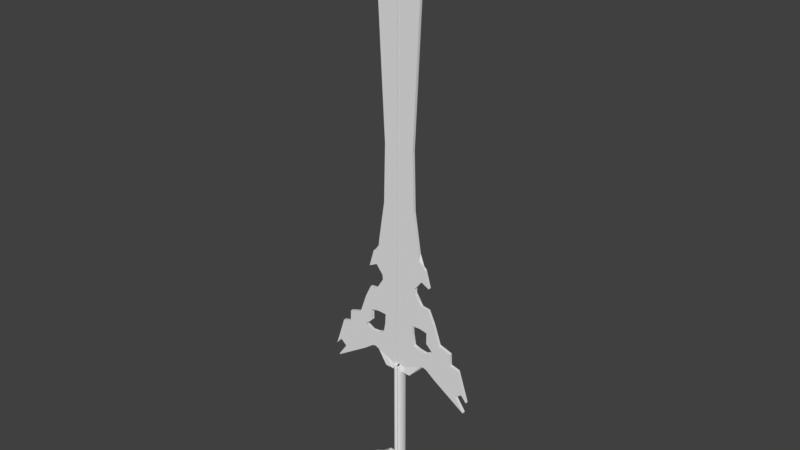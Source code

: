 # Source: Sword1.blend  (saved by Blender 2.77.0; exported with 4.5.12 LTS)
import bpy
from mathutils import Matrix  # noqa: F401  (used for matrix-valued properties, if any)

bpy.ops.wm.read_factory_settings(use_empty=True)
scene = bpy.context.scene
scene.name = 'Scene'

# ---- collections
col_collection_1 = bpy.data.collections.new('Collection 1'); scene.collection.children.link(col_collection_1)

# ---- world
world_world = bpy.data.worlds.new('World'); scene.world = world_world
world_world.color = (0.05088, 0.05088, 0.05088)
world_world.use_sun_shadow = False
world_world.sun_shadow_jitter_overblur = 0.0
world_world.cycles.sampling_method = 'MANUAL'

# ---- meshes
me_cube_001 = bpy.data.meshes.new('Cube.001')
me_cube_001.from_pydata([(1.058, 0.07105, -0.4338), (0.6084, -0.1094, 0.8911), (0.4872, 0.07105, -0.4587), (0.02923, -0.1094, 0.8909), (1.526, 0.07105, -0.3364), (1.526, -0.1094, -0.3364), (1.38, 0.07105, -0.4677), (1.38, -0.1094, -0.471), (1.38, 0.07105, -0.3364), (1.38, -0.1094, -0.3364), (1.38, 0.07105, -0.4689), (1.38, -0.1094, -0.4684), (0.02923, 0.07105, 1.027), (0.02923, 0.1905, -0.969), (0.02923, -0.1094, 1.027), (0.02923, -0.2083, -0.969), (0.02923, -0.1094, -0.3364), (0.02923, 0.07105, -0.3364), (0.02923, -0.2083, -0.4931), (0.02923, 0.1905, -0.4931), (1.934, -0.1094, -0.3497), (1.934, 0.07105, -0.3497), (2.462, 0.07105, -0.5447), (2.462, -0.1094, -0.5447), (1.106, 0.07105, -0.2258), (1.106, -0.1094, -0.2258), (0.02923, 0.07105, -0.2284), (0.02923, -0.1094, -0.2284), (1.307, 0.07105, -0.2704), (1.307, -0.1094, -0.2704), (0.02923, 0.07105, -0.2719), (0.02923, -0.1094, -0.2719), (0.07509, 0.07105, 1.027), (0.8059, -0.2083, -0.969), (0.8059, -0.1094, -0.3043), (0.8059, -0.1094, -0.4482), (0.8059, 0.1905, -0.969), (0.07509, -0.1094, 1.027), (0.8059, 0.07105, -0.3043), (0.8059, 0.07105, -0.4482), (0.6484, -0.1094, -0.2269), (0.6484, 0.07105, -0.2269), (0.7641, -0.1094, -0.271), (0.7641, 0.07105, -0.271), (0.5154, 0.1905, -0.9253), (0.07687, -0.1094, 1.027), (0.5154, 0.07105, -0.3056), (0.459, 0.1905, -0.4931), (0.4168, 0.07105, -0.2275), (0.4892, 0.07105, -0.2714), (0.07687, 0.07105, 1.027), (0.5154, -0.2083, -0.9253), (0.5154, -0.1094, -0.3056), (0.459, -0.2083, -0.4931), (0.4168, -0.1094, -0.2275), (0.4892, -0.1094, -0.2714), (0.2382, 0.07105, 0.9168), (0.02923, -0.1094, -0.4764), (1.058, -0.1094, -0.3095), (1.058, -0.1094, -0.446), (0.8493, -0.1094, -0.2227), (1.003, -0.1094, -0.2707), (0.2492, 0.07105, -0.4721), (0.3431, 0.07105, 0.9169), (1.058, 0.07105, -0.3095), (1.058, 0.07105, -0.446), (0.8493, 0.07105, -0.2227), (1.003, 0.07105, -0.2707), (0.02923, 0.07105, -0.4021), (0.8059, 0.07105, -0.3834), (0.5966, 0.07105, -0.3756), (1.284, 0.07105, -0.3713), (0.02923, -0.1094, -0.4026), (0.8059, -0.1094, -0.384), (0.5966, -0.1094, -0.3762), (1.284, -0.1094, -0.3719), (0.02923, 0.07105, -0.3692), (0.5357, 0.07105, -0.3406), (1.058, 0.07105, -0.348), (0.02923, -0.1094, -0.3695), (0.5357, -0.1094, -0.3409), (1.058, -0.1094, -0.3483), (2.559, 0.07105, -0.5007), (2.559, -0.1094, -0.5007), (1.116, 0.07105, -0.2261), (1.116, -0.1094, -0.2261), (0.02923, 0.07105, -0.184), (0.02923, -0.1094, -0.184), (0.6148, 0.07105, -0.1826), (0.6148, -0.1094, -0.1826), (0.4202, 0.07105, -0.1831), (0.4202, -0.1094, -0.1831), (0.8567, -0.1094, -0.223), (0.8567, 0.07105, -0.223), (1.123, 0.07105, -0.1475), (1.123, -0.1094, -0.1475), (0.02923, 0.07105, -0.1499), (0.02923, -0.1094, -0.1499), (0.7376, 0.07105, -0.1485), (0.7376, -0.1094, -0.1485), (0.4229, 0.07105, -0.1491), (0.4229, -0.1094, -0.1491), (0.8624, -0.1094, -0.1368), (0.8624, 0.07105, -0.1368), (1.119, 0.07105, -0.1497), (1.119, -0.1094, -0.1497), (0.02923, 0.07105, -0.167), (0.02923, -0.1094, -0.167), (0.6273, 0.07105, -0.1656), (0.6273, -0.1094, -0.1656), (0.4216, 0.07105, -0.1661), (0.4216, -0.1094, -0.1661), (0.8595, -0.1094, -0.1357), (0.8595, 0.07105, -0.1357), (0.9689, 0.07105, -0.09155), (0.9689, -0.1094, -0.09155), (0.02923, 0.07105, -0.09384), (0.02923, -0.1094, -0.09384), (0.7612, 0.07105, -0.06472), (0.7612, -0.1094, -0.06472), (0.4273, 0.07105, -0.09302), (0.4273, -0.1094, -0.09302), (0.8717, -0.1094, -0.08129), (0.8717, 0.07105, -0.08129), (0.02923, -0.1094, 0.2827), (0.02923, 0.07105, 0.2827), (0.02923, 0.07105, -0.04547), (0.02923, -0.1094, -0.04547), (0.7437, 0.07105, -0.04421), (0.7437, -0.1094, -0.04421), (0.4311, 0.07105, -0.04468), (0.4311, -0.1094, -0.04468), (0.2305, 0.07105, -0.2717), (0.1988, 0.07105, -0.228), (0.03521, -0.3466, -0.4761), (0.03521, -0.3466, -0.8585), (0.2419, 0.1905, -0.4931), (0.2419, 0.07105, -0.323), (0.05343, -0.3534, -0.4761), (0.05343, -0.3534, -0.8585), (0.07138, -0.1094, 1.027), (0.2419, 0.1905, -0.9268), (0.8059, 0.07105, -0.4468), (0.02923, 0.07105, -0.4745), (0.02923, -0.2083, -0.8447), (0.02923, 0.1905, -0.8447), (0.8059, -0.2083, -0.8728), (0.8059, 0.1905, -0.8728), (0.4667, 0.1905, -0.8447), (0.4667, -0.2083, -0.8447), (1.082, -0.2083, -0.8872), (1.082, 0.1905, -0.8872), (0.07138, 0.07105, 1.027), (0.2419, -0.2083, -0.9268), (0.2419, -0.1094, -0.323), (0.2419, -0.2083, -0.4931), (0.1988, -0.1094, -0.228), (0.2305, -0.1094, -0.2717), (0.2775, 0.07105, -0.3905), (0.2775, -0.1094, -0.3911), (0.2508, 0.07105, -0.3567), (0.2508, -0.1094, -0.357), (0.2003, 0.07105, -0.1836), (0.2003, -0.1094, -0.1836), (0.2015, -0.1094, -0.1496), (0.2015, 0.07105, -0.1496), (0.2009, -0.1094, -0.1666), (0.2009, 0.07105, -0.1666), (0.2034, 0.07105, -0.09348), (0.2034, -0.1094, -0.09348), (0.2051, -0.1094, -0.04513), (0.2051, 0.07105, -0.04513), (0.2206, 0.1905, -0.8447), (0.2206, -0.2083, -0.8447), (0.02923, -0.2083, -0.8905), (0.6232, -0.2083, -0.8975), (0.4846, -0.2083, -0.8744), (1.073, -0.2083, -0.8866), (0.2285, -0.2083, -0.8749), (0.02923, -0.2083, -0.8929), (0.6232, -0.2083, -0.8994), (0.4856, -0.2083, -0.876), (1.073, -0.2083, -0.8871), (0.2289, -0.2083, -0.8766), (0.02923, 0.1905, -0.9068), (0.6841, 0.1905, -0.9016), (0.491, 0.1905, -0.885), (1.07, 0.1905, -0.8874), (0.2313, 0.1905, -0.8857), (0.02923, 0.1905, -0.9317), (0.8141, 0.1905, -0.9243), (0.5008, 0.1905, -0.9011), (0.4844, -0.1094, -0.4611), (0.2355, 0.1905, -0.9022), (0.02923, -0.2083, -0.9225), (0.7957, -0.2083, -0.9264), (0.4972, -0.2083, -0.8952), (0.8059, -0.1094, -0.4482), (0.234, -0.2083, -0.8961), (1.058, -0.1094, -0.4352), (0.2485, -0.1094, -0.4743), (0.9209, -0.1094, -0.4436), (1.024, -0.1094, -0.3872), (0.9209, -0.1094, -0.4423), (0.932, 0.07105, -0.4435), (1.045, 0.07105, -0.386), (0.932, 0.07105, -0.4403), (2.377, 0.07105, -0.4793), (2.377, -0.1094, -0.4793), (0.5764, 0.07105, 0.9169), (0.02923, 0.07105, 0.9168), (0.02923, 0.07105, 0.7445), (0.02923, -0.1094, 0.7445), (0.7165, 0.07105, 0.7448), (0.7165, -0.1094, 0.7448), (0.4932, 0.07105, 0.7447), (0.4932, -0.1094, 0.7447), (0.2373, -0.1094, 0.8909), (0.3656, -0.1094, 0.891), (0.2322, 0.07105, 0.7446), (0.2322, -0.1094, 0.7446), (0.4948, 0.07105, 0.2836), (0.4948, -0.1094, 0.2836), (0.4569, 0.07105, 0.2832), (0.4569, -0.1094, 0.2832), (0.2163, 0.07105, 0.2829), (0.2163, -0.1094, 0.2829), (0.02923, 0.07105, 0.08922), (0.02923, -0.1094, 0.08922), (0.5441, 0.07105, 0.09032), (0.5441, -0.1094, 0.09032), (0.4417, 0.07105, 0.08991), (0.4417, -0.1094, 0.08991), (0.2097, 0.07105, 0.08952), (0.2097, -0.1094, 0.08952), (0.01769, -0.3265, -0.8585), (0.01769, -0.3265, -0.4761), (0.001545, -0.2939, -0.8585), (0.001545, -0.2939, -0.4761), (-0.01261, -0.2499, -0.8585), (-0.01261, -0.2499, -0.4761), (-0.02422, -0.1963, -0.8585), (-0.02422, -0.1963, -0.4761), (-0.03285, -0.1352, -0.8585), (-0.03285, -0.1352, -0.4761), (-0.03816, -0.06895, -0.8585), (-0.03816, -0.06895, -0.4761), (-0.03996, 9.506e-07, -0.8585), (-0.03996, 9.506e-07, -0.4761), (-0.03816, 0.06895, -0.8585), (-0.03816, 0.06895, -0.4761), (-0.03285, 0.1352, -0.8585), (-0.03285, 0.1352, -0.4761), (-0.02422, 0.1963, -0.8585), (-0.02422, 0.1963, -0.4761), (-0.01261, 0.2499, -0.8585), (-0.01261, 0.2499, -0.4761), (0.001545, 0.2939, -0.8585), (0.001545, 0.2939, -0.4761), (0.01769, 0.3265, -0.8585), (0.01769, 0.3265, -0.4761), (0.03521, 0.3466, -0.8585), (0.03521, 0.3466, -0.4761), (0.05343, 0.3534, -0.8585), (0.05343, 0.3534, -0.4761), (0.07165, 0.3466, -0.8585), (0.07165, 0.3466, -0.4761), (0.08917, 0.3265, -0.8585), (0.08917, 0.3265, -0.4761), (0.1053, 0.2939, -0.8585), (0.1053, 0.2939, -0.4761), (0.1195, 0.2499, -0.8585), (0.1195, 0.2499, -0.4761), (0.1311, 0.1963, -0.8585), (0.1311, 0.1963, -0.4761), (0.1397, 0.1352, -0.8585), (0.1397, 0.1352, -0.4761), (0.145, 0.06895, -0.8585), (0.145, 0.06895, -0.4761), (0.1468, 6.361e-07, -0.8585), (0.1468, 6.361e-07, -0.4761), (0.145, -0.06895, -0.8585), (0.145, -0.06895, -0.4761), (0.1397, -0.1352, -0.8585), (0.1397, -0.1352, -0.4761), (0.1311, -0.1963, -0.8585), (0.1311, -0.1963, -0.4761), (0.1195, -0.2499, -0.8585), (0.1195, -0.2499, -0.4761), (0.1053, -0.2939, -0.8585), (0.1053, -0.2939, -0.4761), (0.08917, -0.3265, -0.8585), (0.08917, -0.3265, -0.4761), (0.07165, -0.3466, -0.8585), (0.07165, -0.3466, -0.4761), (1.952, 0.07105, -0.39), (1.952, -0.1094, -0.39), (2.239, 0.07105, -0.398), (2.239, -0.1094, -0.398), (2.462, 0.07105, -0.5408), (2.462, -0.1094, -0.5408), (2.174, 0.07105, -0.4971), (2.174, -0.1094, -0.4971), (1.674, -0.1094, -0.3409), (1.674, 0.07105, -0.3409)], [(11, 7), (5, 9), (45, 213), (9, 75)], [(235, 236, 238, 237), (28, 29, 5, 4), (67, 28, 4, 64), (7, 6, 22, 23), (64, 4, 6, 65, 0, 71, 78), (6, 4, 8, 10), (200, 57, 18, 155), (157, 31, 16, 154), (140, 152, 12, 14), (198, 194, 15, 153), (299, 300, 23, 22), (304, 303, 20, 21), (6, 4, 304, 21, 295, 297, 82, 207, 301, 299, 22), (5, 7, 23, 300, 302, 208, 83, 298, 296, 20, 303), (163, 87, 27, 156), (93, 84, 24, 66), (84, 85, 25, 24), (156, 27, 31, 157), (66, 24, 28, 67), (24, 25, 29, 28), (48, 41, 43, 49), (60, 40, 42, 61), (90, 88, 41, 48), (92, 89, 40, 60), (74, 159, 200, 192), (152, 50, 63, 56), (61, 42, 34, 58), (203, 197, 35, 201), (2, 142, 39, 47), (49, 43, 38, 46), (51, 44, 36, 33), (191, 190, 36, 44), (193, 191, 44, 141), (153, 141, 44, 51), (132, 49, 46, 137), (62, 2, 47, 136), (162, 90, 48, 133), (133, 48, 49, 132), (40, 54, 55, 42), (89, 91, 54, 40), (195, 196, 51, 33), (37, 32, 50, 45), (42, 55, 52, 34), (197, 192, 53, 35), (5, 58, 81, 75, 199, 59, 7), (29, 61, 58, 5), (85, 92, 60, 25), (25, 60, 61, 29), (41, 66, 67, 43), (88, 93, 66, 41), (206, 0, 65, 204), (43, 67, 64, 38), (68, 158, 62, 143), (70, 69, 142, 2), (160, 77, 70, 158), (161, 79, 72, 159), (137, 46, 77, 160), (154, 16, 79, 161), (297, 298, 83, 82), (109, 111, 91, 89), (167, 110, 90, 162), (110, 108, 88, 90), (166, 107, 87, 163), (169, 117, 97, 164), (123, 114, 94, 103), (114, 115, 95, 94), (120, 118, 98, 100), (122, 119, 99, 102), (168, 120, 100, 165), (119, 121, 101, 99), (115, 122, 102, 95), (118, 123, 103, 98), (164, 97, 107, 166), (103, 94, 104, 113), (94, 95, 105, 104), (100, 98, 108, 110), (102, 99, 109, 112), (165, 100, 110, 167), (99, 101, 111, 109), (95, 102, 112, 105), (98, 103, 113, 108), (129, 131, 121, 119), (171, 130, 120, 168), (130, 128, 118, 120), (170, 127, 117, 169), (234, 228, 127, 170), (12, 152, 56, 210), (231, 229, 128, 130), (233, 231, 130, 171), (230, 232, 131, 129), (76, 160, 158, 68), (80, 161, 159, 74), (17, 137, 160, 76), (135, 134, 236, 235), (52, 154, 161, 80), (106, 167, 162, 86), (111, 166, 163, 91), (121, 169, 164, 101), (116, 168, 165, 96), (101, 164, 166, 111), (96, 165, 167, 106), (126, 171, 168, 116), (131, 170, 169, 121), (139, 138, 134, 135), (232, 234, 170, 131), (227, 233, 171, 126), (26, 133, 132, 30), (86, 162, 133, 26), (143, 62, 136, 19), (30, 132, 137, 17), (15, 13, 141, 153), (189, 193, 141, 13), (54, 156, 157, 55), (91, 163, 156, 54), (196, 198, 153, 51), (45, 50, 152, 140), (55, 157, 154, 52), (192, 200, 155, 53), (149, 173, 178, 176), (146, 149, 176, 175), (150, 146, 175, 177), (173, 144, 174, 178), (176, 178, 183, 181), (175, 176, 181, 180), (177, 175, 180, 182), (178, 174, 179, 183), (145, 172, 188, 184), (147, 151, 187, 185), (172, 148, 186, 188), (148, 147, 185, 186), (184, 188, 193, 189), (158, 70, 2, 62), (188, 186, 191, 193), (186, 185, 190, 191), (181, 183, 198, 196), (180, 181, 196, 195), (205, 71, 0, 206), (183, 179, 194, 198), (73, 74, 192, 197), (202, 73, 197, 203), (159, 72, 57, 200), (75, 202, 203, 199), (199, 203, 201, 59), (69, 205, 206, 142), (142, 206, 204, 39), (82, 83, 208, 207), (210, 56, 219, 211), (218, 217, 220, 216), (45, 140, 217, 218), (1, 218, 216, 214), (56, 63, 215, 219), (37, 45, 218, 1), (63, 209, 213, 215), (50, 32, 209, 63), (140, 14, 3, 217), (217, 3, 212, 220), (214, 213, 209, 50, 45, 1), (221, 213, 214, 222), (118, 128, 129, 119, 122, 115, 114, 123), (112, 113, 104, 95), (89, 60, 93), (229, 221, 222, 230), (211, 219, 225, 125), (216, 220, 226, 224), (214, 216, 224, 222), (219, 215, 223, 225), (215, 213, 221, 223), (220, 212, 124, 226), (128, 229, 230, 129), (125, 225, 233, 227), (224, 226, 234, 232), (222, 224, 232, 230), (225, 223, 231, 233), (223, 221, 229, 231), (226, 124, 228, 234), (112, 99, 113), (35, 142, 206, 204, 65, 6, 11, 59, 201, 203), (53, 47, 204, 197), (149, 146, 147, 148), (151, 147, 146, 150), (151, 177, 180, 185), (195, 190, 185, 175), (33, 36, 190, 195), (64, 58, 34, 38), (52, 46, 38, 34), (77, 46, 52, 80), (70, 77, 80, 74), (74, 73, 70), (92, 85, 84, 93), (237, 238, 240, 239), (239, 240, 242, 241), (241, 242, 244, 243), (243, 244, 246, 245), (245, 246, 248, 247), (247, 248, 250, 249), (249, 250, 252, 251), (251, 252, 254, 253), (253, 254, 256, 255), (255, 256, 258, 257), (257, 258, 260, 259), (259, 260, 262, 261), (261, 262, 264, 263), (263, 264, 266, 265), (265, 266, 268, 267), (267, 268, 270, 269), (269, 270, 272, 271), (271, 272, 274, 273), (273, 274, 276, 275), (275, 276, 278, 277), (277, 278, 280, 279), (279, 280, 282, 281), (281, 282, 284, 283), (283, 284, 286, 285), (285, 286, 288, 287), (287, 288, 290, 289), (289, 290, 292, 291), (238, 236, 134, 138, 294, 292, 290, 288, 286, 284, 282, 280, 278, 276, 274, 272, 270, 268, 266, 264, 262, 260, 258, 256, 254, 252, 250, 248, 246, 244, 242, 240), (291, 292, 294, 293), (293, 294, 138, 139), (237, 239, 241, 243, 245, 247, 249, 251, 253, 255, 257, 259, 261, 263, 265, 267, 269, 271, 273, 275, 277, 279, 281, 283, 285, 287, 289, 291, 293, 139, 135, 235), (21, 20, 296, 295), (295, 296, 298, 297), (301, 302, 300, 299), (207, 208, 302, 301), (4, 5, 303, 304)])
me_cube_001.use_remesh_preserve_volume = False
me_cube_001.use_remesh_preserve_attributes = False
me_cube_001.use_mirror_vertex_groups = False
me_cube_001.update()

# ---- objects
ob_cube = bpy.data.objects.new('Cube', me_cube_001)

# ---- transforms, parenting, visibility, modifiers, constraints
ob_cube.location = (-0.1171, 0.0, 0.0)
ob_cube.scale = (0.6674, 0.3491, 6.335)
ob_cube.lineart.crease_threshold = 0.0
_m = ob_cube.modifiers.new('Mirror', 'MIRROR')

# ---- collection membership
col_collection_1.objects.link(ob_cube)

# ---- scene / render settings (as saved in the file)
scene.frame_start = 1; scene.frame_end = 250; scene.frame_set(1)
scene.render.engine = 'BLENDER_EEVEE_NEXT'
scene.render.resolution_percentage = 50
scene.render.dither_intensity = 0.0
scene.cycles.use_denoising = False
scene.cycles.samples = 128
scene.cycles.sampling_pattern = 'TABULATED_SOBOL'
scene.cycles.light_sampling_threshold = 0.0
scene.cycles.use_adaptive_sampling = False
scene.cycles.use_light_tree = False
scene.cycles.blur_glossy = 0.0
scene.cycles.sample_clamp_indirect = 0.0
scene.view_settings.view_transform = 'Standard'
bpy.context.view_layer.update()

# ---- added for rendering (the .blend has no active camera and no usable light): camera, sun
cam_auto = bpy.data.cameras.new('AutoCamera')
cam_auto.lens = 50.0
cam_auto.sensor_width = 36.0
cam_auto.clip_end = 1000.0
ob_auto_camera = bpy.data.objects.new('AutoCamera', cam_auto)
scene.collection.objects.link(ob_auto_camera)
ob_auto_camera.location = (12.0005, -14.5411, 9.87665)
ob_auto_camera.rotation_euler = (1.09748, -7.21219e-08, 0.694738)
scene.camera = ob_auto_camera
light_auto_sun = bpy.data.lights.new('AutoSun', 'SUN')
light_auto_sun.energy = 3.0
light_auto_sun.angle = 0.0523599
ob_auto_sun = bpy.data.objects.new('AutoSun', light_auto_sun)
scene.collection.objects.link(ob_auto_sun)
ob_auto_sun.rotation_euler = (0.872665, 0.174533, 0.523599)
bpy.context.view_layer.update()
